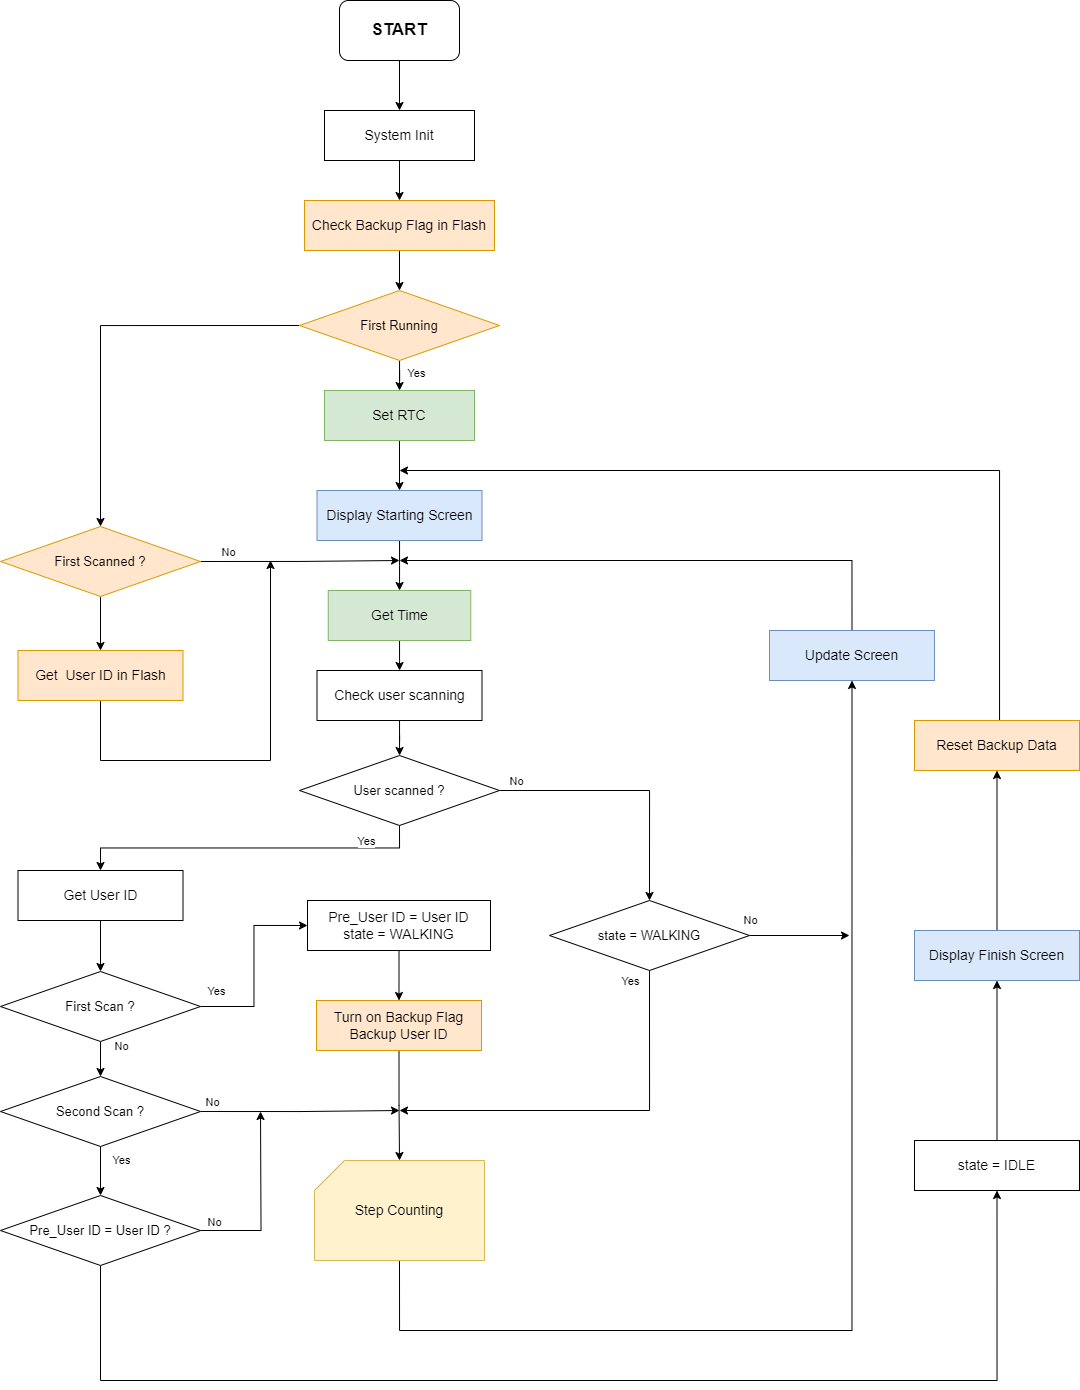

The diagram above was exported from draw.io. Its source (the exported page's mxGraphModel, read from the mxfile embedded in the PNG):
<mxGraphModel dx="1091" dy="656" grid="1" gridSize="10" guides="1" tooltips="1" connect="1" arrows="1" fold="1" page="1" pageScale="1" pageWidth="1654" pageHeight="2336" math="0" shadow="0">
  <root>
    <mxCell id="0" />
    <mxCell id="1" parent="0" />
    <mxCell id="IRfCdxBLeg9JRNtNkjab-20" value="" style="edgeStyle=orthogonalEdgeStyle;rounded=0;orthogonalLoop=1;jettySize=auto;html=1;" parent="1" source="ZxRFwm3CUEYV-V0gKQmJ-1" target="ty03wHhuJJJlfK3h7bC1-1" edge="1">
      <mxGeometry relative="1" as="geometry" />
    </mxCell>
    <mxCell id="ZxRFwm3CUEYV-V0gKQmJ-1" value="START" style="rounded=1;whiteSpace=wrap;html=1;fontStyle=1;fontSize=17;" parent="1" vertex="1">
      <mxGeometry x="720" y="50" width="120" height="60" as="geometry" />
    </mxCell>
    <mxCell id="IRfCdxBLeg9JRNtNkjab-21" value="" style="edgeStyle=orthogonalEdgeStyle;rounded=0;orthogonalLoop=1;jettySize=auto;html=1;" parent="1" source="ty03wHhuJJJlfK3h7bC1-1" target="bHMtvcbk_U5-iemggJCN-5" edge="1">
      <mxGeometry relative="1" as="geometry" />
    </mxCell>
    <mxCell id="ty03wHhuJJJlfK3h7bC1-1" value="System Init" style="rounded=0;whiteSpace=wrap;html=1;fontSize=14;" parent="1" vertex="1">
      <mxGeometry x="705" y="160" width="150" height="50" as="geometry" />
    </mxCell>
    <mxCell id="bHMtvcbk_U5-iemggJCN-3" value="" style="edgeStyle=orthogonalEdgeStyle;rounded=0;orthogonalLoop=1;jettySize=auto;html=1;" parent="1" source="bHMtvcbk_U5-iemggJCN-1" target="bHMtvcbk_U5-iemggJCN-2" edge="1">
      <mxGeometry relative="1" as="geometry" />
    </mxCell>
    <mxCell id="bHMtvcbk_U5-iemggJCN-6" value="Yes" style="edgeLabel;html=1;align=center;verticalAlign=middle;resizable=0;points=[];" parent="bHMtvcbk_U5-iemggJCN-3" vertex="1" connectable="0">
      <mxGeometry x="-0.169" y="2" relative="1" as="geometry">
        <mxPoint x="18" y="-6" as="offset" />
      </mxGeometry>
    </mxCell>
    <mxCell id="IRfCdxBLeg9JRNtNkjab-29" style="edgeStyle=orthogonalEdgeStyle;rounded=0;orthogonalLoop=1;jettySize=auto;html=1;exitX=0;exitY=0.5;exitDx=0;exitDy=0;entryX=0.5;entryY=0;entryDx=0;entryDy=0;" parent="1" source="bHMtvcbk_U5-iemggJCN-1" target="IRfCdxBLeg9JRNtNkjab-31" edge="1">
      <mxGeometry relative="1" as="geometry">
        <mxPoint x="532.5" y="500" as="targetPoint" />
      </mxGeometry>
    </mxCell>
    <mxCell id="bHMtvcbk_U5-iemggJCN-1" value="First Running" style="rhombus;whiteSpace=wrap;html=1;fontSize=13;fillColor=#ffe6cc;strokeColor=#d79b00;" parent="1" vertex="1">
      <mxGeometry x="680" y="340" width="200" height="70" as="geometry" />
    </mxCell>
    <mxCell id="bHMtvcbk_U5-iemggJCN-8" value="" style="edgeStyle=orthogonalEdgeStyle;rounded=0;orthogonalLoop=1;jettySize=auto;html=1;" parent="1" source="bHMtvcbk_U5-iemggJCN-2" target="bHMtvcbk_U5-iemggJCN-7" edge="1">
      <mxGeometry relative="1" as="geometry" />
    </mxCell>
    <mxCell id="bHMtvcbk_U5-iemggJCN-2" value="Set RTC" style="rounded=0;whiteSpace=wrap;html=1;fontSize=14;fillColor=#d5e8d4;strokeColor=#82b366;" parent="1" vertex="1">
      <mxGeometry x="705" y="440" width="150" height="50" as="geometry" />
    </mxCell>
    <mxCell id="IRfCdxBLeg9JRNtNkjab-22" value="" style="edgeStyle=orthogonalEdgeStyle;rounded=0;orthogonalLoop=1;jettySize=auto;html=1;" parent="1" source="bHMtvcbk_U5-iemggJCN-5" target="bHMtvcbk_U5-iemggJCN-1" edge="1">
      <mxGeometry relative="1" as="geometry" />
    </mxCell>
    <mxCell id="bHMtvcbk_U5-iemggJCN-5" value="Check Backup Flag in Flash" style="rounded=0;whiteSpace=wrap;html=1;fontSize=14;fillColor=#ffe6cc;strokeColor=#d79b00;" parent="1" vertex="1">
      <mxGeometry x="685" y="250" width="190" height="50" as="geometry" />
    </mxCell>
    <mxCell id="OMYjmo-9BN7VMZw-OUpU-9" value="" style="edgeStyle=orthogonalEdgeStyle;rounded=0;orthogonalLoop=1;jettySize=auto;html=1;" parent="1" source="bHMtvcbk_U5-iemggJCN-7" target="OMYjmo-9BN7VMZw-OUpU-1" edge="1">
      <mxGeometry relative="1" as="geometry" />
    </mxCell>
    <mxCell id="bHMtvcbk_U5-iemggJCN-7" value="Display Starting Screen" style="rounded=0;whiteSpace=wrap;html=1;fontSize=14;fillColor=#dae8fc;strokeColor=#6c8ebf;" parent="1" vertex="1">
      <mxGeometry x="697.5" y="540" width="165" height="50" as="geometry" />
    </mxCell>
    <mxCell id="IRfCdxBLeg9JRNtNkjab-18" value="" style="edgeStyle=orthogonalEdgeStyle;rounded=0;orthogonalLoop=1;jettySize=auto;html=1;" parent="1" source="OMYjmo-9BN7VMZw-OUpU-1" target="OMYjmo-9BN7VMZw-OUpU-3" edge="1">
      <mxGeometry relative="1" as="geometry" />
    </mxCell>
    <mxCell id="OMYjmo-9BN7VMZw-OUpU-1" value="Get Time" style="rounded=0;whiteSpace=wrap;html=1;fontSize=14;fillColor=#d5e8d4;strokeColor=#82b366;" parent="1" vertex="1">
      <mxGeometry x="708.75" y="640" width="142.5" height="50" as="geometry" />
    </mxCell>
    <mxCell id="IRfCdxBLeg9JRNtNkjab-19" value="" style="edgeStyle=orthogonalEdgeStyle;rounded=0;orthogonalLoop=1;jettySize=auto;html=1;" parent="1" source="OMYjmo-9BN7VMZw-OUpU-3" target="OMYjmo-9BN7VMZw-OUpU-4" edge="1">
      <mxGeometry relative="1" as="geometry" />
    </mxCell>
    <mxCell id="OMYjmo-9BN7VMZw-OUpU-3" value="Check user scanning" style="rounded=0;whiteSpace=wrap;html=1;fontSize=14;" parent="1" vertex="1">
      <mxGeometry x="697.5" y="720" width="165" height="50" as="geometry" />
    </mxCell>
    <mxCell id="OMYjmo-9BN7VMZw-OUpU-28" style="edgeStyle=orthogonalEdgeStyle;rounded=0;orthogonalLoop=1;jettySize=auto;html=1;exitX=0.5;exitY=1;exitDx=0;exitDy=0;entryX=0.5;entryY=0;entryDx=0;entryDy=0;" parent="1" source="OMYjmo-9BN7VMZw-OUpU-4" target="OMYjmo-9BN7VMZw-OUpU-26" edge="1">
      <mxGeometry relative="1" as="geometry" />
    </mxCell>
    <mxCell id="OMYjmo-9BN7VMZw-OUpU-29" value="Yes" style="edgeLabel;html=1;align=center;verticalAlign=middle;resizable=0;points=[];" parent="OMYjmo-9BN7VMZw-OUpU-28" vertex="1" connectable="0">
      <mxGeometry x="-0.2603" relative="1" as="geometry">
        <mxPoint x="71" y="-7" as="offset" />
      </mxGeometry>
    </mxCell>
    <mxCell id="jfuEWRqP3PcWOaw4T55W-6" style="edgeStyle=orthogonalEdgeStyle;rounded=0;orthogonalLoop=1;jettySize=auto;html=1;exitX=1;exitY=0.5;exitDx=0;exitDy=0;entryX=0.5;entryY=0;entryDx=0;entryDy=0;" edge="1" parent="1" source="OMYjmo-9BN7VMZw-OUpU-4" target="jfuEWRqP3PcWOaw4T55W-8">
      <mxGeometry relative="1" as="geometry">
        <mxPoint x="1112.5" y="960" as="targetPoint" />
      </mxGeometry>
    </mxCell>
    <mxCell id="jfuEWRqP3PcWOaw4T55W-7" value="No" style="edgeLabel;html=1;align=center;verticalAlign=middle;resizable=0;points=[];" vertex="1" connectable="0" parent="jfuEWRqP3PcWOaw4T55W-6">
      <mxGeometry x="-0.8766" y="-1" relative="1" as="geometry">
        <mxPoint x="1" y="-11" as="offset" />
      </mxGeometry>
    </mxCell>
    <mxCell id="OMYjmo-9BN7VMZw-OUpU-4" value="User scanned ?" style="rhombus;whiteSpace=wrap;html=1;fontSize=13;" parent="1" vertex="1">
      <mxGeometry x="680" y="805" width="200" height="70" as="geometry" />
    </mxCell>
    <mxCell id="OMYjmo-9BN7VMZw-OUpU-8" style="edgeStyle=orthogonalEdgeStyle;rounded=0;orthogonalLoop=1;jettySize=auto;html=1;exitX=0.5;exitY=0;exitDx=0;exitDy=0;" parent="1" source="OMYjmo-9BN7VMZw-OUpU-5" edge="1">
      <mxGeometry relative="1" as="geometry">
        <mxPoint x="780" y="610" as="targetPoint" />
        <Array as="points">
          <mxPoint x="1232" y="610" />
        </Array>
      </mxGeometry>
    </mxCell>
    <mxCell id="OMYjmo-9BN7VMZw-OUpU-5" value="Update Screen" style="rounded=0;whiteSpace=wrap;html=1;fontSize=14;fillColor=#dae8fc;strokeColor=#6c8ebf;" parent="1" vertex="1">
      <mxGeometry x="1150" y="680" width="165" height="50" as="geometry" />
    </mxCell>
    <mxCell id="jfuEWRqP3PcWOaw4T55W-2" style="edgeStyle=orthogonalEdgeStyle;rounded=0;orthogonalLoop=1;jettySize=auto;html=1;exitX=0.5;exitY=1;exitDx=0;exitDy=0;entryX=0.5;entryY=0;entryDx=0;entryDy=0;" edge="1" parent="1" source="OMYjmo-9BN7VMZw-OUpU-11" target="IRfCdxBLeg9JRNtNkjab-23">
      <mxGeometry relative="1" as="geometry" />
    </mxCell>
    <mxCell id="OMYjmo-9BN7VMZw-OUpU-11" value="Pre_User ID = User ID&lt;br&gt;state = WALKING" style="rounded=0;whiteSpace=wrap;html=1;fontSize=14;" parent="1" vertex="1">
      <mxGeometry x="688" y="950" width="183" height="50" as="geometry" />
    </mxCell>
    <mxCell id="IRfCdxBLeg9JRNtNkjab-2" style="edgeStyle=orthogonalEdgeStyle;rounded=0;orthogonalLoop=1;jettySize=auto;html=1;exitX=0.5;exitY=1;exitDx=0;exitDy=0;entryX=0.5;entryY=0;entryDx=0;entryDy=0;" parent="1" source="OMYjmo-9BN7VMZw-OUpU-12" target="OMYjmo-9BN7VMZw-OUpU-21" edge="1">
      <mxGeometry relative="1" as="geometry" />
    </mxCell>
    <mxCell id="IRfCdxBLeg9JRNtNkjab-3" value="No" style="edgeLabel;html=1;align=center;verticalAlign=middle;resizable=0;points=[];" parent="IRfCdxBLeg9JRNtNkjab-2" vertex="1" connectable="0">
      <mxGeometry x="-0.3108" y="6" relative="1" as="geometry">
        <mxPoint x="14" y="-7" as="offset" />
      </mxGeometry>
    </mxCell>
    <mxCell id="IRfCdxBLeg9JRNtNkjab-4" style="edgeStyle=orthogonalEdgeStyle;rounded=0;orthogonalLoop=1;jettySize=auto;html=1;exitX=1;exitY=0.5;exitDx=0;exitDy=0;entryX=0;entryY=0.5;entryDx=0;entryDy=0;" parent="1" source="OMYjmo-9BN7VMZw-OUpU-12" target="OMYjmo-9BN7VMZw-OUpU-11" edge="1">
      <mxGeometry relative="1" as="geometry" />
    </mxCell>
    <mxCell id="IYL3eGTwxuficZxepSor-1" value="Yes" style="edgeLabel;html=1;align=center;verticalAlign=middle;resizable=0;points=[];" vertex="1" connectable="0" parent="IRfCdxBLeg9JRNtNkjab-4">
      <mxGeometry x="-0.8354" y="-4" relative="1" as="geometry">
        <mxPoint y="-20" as="offset" />
      </mxGeometry>
    </mxCell>
    <mxCell id="OMYjmo-9BN7VMZw-OUpU-12" value="First Scan ?" style="rhombus;whiteSpace=wrap;html=1;fontSize=13;" parent="1" vertex="1">
      <mxGeometry x="381" y="1021" width="200" height="70" as="geometry" />
    </mxCell>
    <mxCell id="OMYjmo-9BN7VMZw-OUpU-39" style="edgeStyle=orthogonalEdgeStyle;rounded=0;orthogonalLoop=1;jettySize=auto;html=1;exitX=0.5;exitY=1;exitDx=0;exitDy=0;entryX=0.5;entryY=0;entryDx=0;entryDy=0;" parent="1" source="OMYjmo-9BN7VMZw-OUpU-21" target="OMYjmo-9BN7VMZw-OUpU-34" edge="1">
      <mxGeometry relative="1" as="geometry">
        <mxPoint x="728" y="1321" as="targetPoint" />
      </mxGeometry>
    </mxCell>
    <mxCell id="OMYjmo-9BN7VMZw-OUpU-40" value="Yes" style="edgeLabel;html=1;align=center;verticalAlign=middle;resizable=0;points=[];" parent="OMYjmo-9BN7VMZw-OUpU-39" vertex="1" connectable="0">
      <mxGeometry x="-0.5143" y="2" relative="1" as="geometry">
        <mxPoint x="18" y="2" as="offset" />
      </mxGeometry>
    </mxCell>
    <mxCell id="IRfCdxBLeg9JRNtNkjab-12" style="edgeStyle=orthogonalEdgeStyle;rounded=0;orthogonalLoop=1;jettySize=auto;html=1;exitX=1;exitY=0.5;exitDx=0;exitDy=0;" parent="1" source="OMYjmo-9BN7VMZw-OUpU-21" edge="1">
      <mxGeometry relative="1" as="geometry">
        <mxPoint x="780" y="1160" as="targetPoint" />
      </mxGeometry>
    </mxCell>
    <mxCell id="jfuEWRqP3PcWOaw4T55W-4" value="No" style="edgeLabel;html=1;align=center;verticalAlign=middle;resizable=0;points=[];" vertex="1" connectable="0" parent="IRfCdxBLeg9JRNtNkjab-12">
      <mxGeometry x="-0.8279" y="-2" relative="1" as="geometry">
        <mxPoint x="-5" y="-12" as="offset" />
      </mxGeometry>
    </mxCell>
    <mxCell id="OMYjmo-9BN7VMZw-OUpU-21" value="Second Scan ?" style="rhombus;whiteSpace=wrap;html=1;fontSize=13;" parent="1" vertex="1">
      <mxGeometry x="381" y="1126" width="200" height="70" as="geometry" />
    </mxCell>
    <mxCell id="jfuEWRqP3PcWOaw4T55W-1" style="edgeStyle=orthogonalEdgeStyle;rounded=0;orthogonalLoop=1;jettySize=auto;html=1;exitX=0.5;exitY=1;exitDx=0;exitDy=0;entryX=0.5;entryY=0;entryDx=0;entryDy=0;" edge="1" parent="1" source="OMYjmo-9BN7VMZw-OUpU-26" target="OMYjmo-9BN7VMZw-OUpU-12">
      <mxGeometry relative="1" as="geometry" />
    </mxCell>
    <mxCell id="OMYjmo-9BN7VMZw-OUpU-26" value="Get User ID" style="rounded=0;whiteSpace=wrap;html=1;fontSize=14;" parent="1" vertex="1">
      <mxGeometry x="398.5" y="920" width="165" height="50" as="geometry" />
    </mxCell>
    <mxCell id="IRfCdxBLeg9JRNtNkjab-11" style="edgeStyle=orthogonalEdgeStyle;rounded=0;orthogonalLoop=1;jettySize=auto;html=1;exitX=1;exitY=0.5;exitDx=0;exitDy=0;" parent="1" source="OMYjmo-9BN7VMZw-OUpU-34" edge="1">
      <mxGeometry relative="1" as="geometry">
        <mxPoint x="641" y="1161" as="targetPoint" />
      </mxGeometry>
    </mxCell>
    <mxCell id="IRfCdxBLeg9JRNtNkjab-13" value="No" style="edgeLabel;html=1;align=center;verticalAlign=middle;resizable=0;points=[];" parent="IRfCdxBLeg9JRNtNkjab-11" vertex="1" connectable="0">
      <mxGeometry x="-0.8496" y="2" relative="1" as="geometry">
        <mxPoint y="-7" as="offset" />
      </mxGeometry>
    </mxCell>
    <mxCell id="jfuEWRqP3PcWOaw4T55W-16" style="edgeStyle=orthogonalEdgeStyle;rounded=0;orthogonalLoop=1;jettySize=auto;html=1;exitX=0.5;exitY=1;exitDx=0;exitDy=0;entryX=0.5;entryY=1;entryDx=0;entryDy=0;" edge="1" parent="1" source="OMYjmo-9BN7VMZw-OUpU-34" target="jfuEWRqP3PcWOaw4T55W-14">
      <mxGeometry relative="1" as="geometry">
        <Array as="points">
          <mxPoint x="481" y="1430" />
          <mxPoint x="1378" y="1430" />
        </Array>
      </mxGeometry>
    </mxCell>
    <mxCell id="OMYjmo-9BN7VMZw-OUpU-34" value="Pre_User ID = User ID ?" style="rhombus;whiteSpace=wrap;html=1;fontSize=13;" parent="1" vertex="1">
      <mxGeometry x="381" y="1245" width="200" height="70" as="geometry" />
    </mxCell>
    <mxCell id="IRfCdxBLeg9JRNtNkjab-7" style="edgeStyle=orthogonalEdgeStyle;rounded=0;orthogonalLoop=1;jettySize=auto;html=1;exitX=0.5;exitY=1;exitDx=0;exitDy=0;exitPerimeter=0;entryX=0.5;entryY=1;entryDx=0;entryDy=0;" parent="1" edge="1" target="OMYjmo-9BN7VMZw-OUpU-5" source="S4VOoh0BBNG8kItY7Rp9-2">
      <mxGeometry relative="1" as="geometry">
        <mxPoint x="1253" y="840" as="targetPoint" />
        <mxPoint x="1055.5" y="1320" as="sourcePoint" />
        <Array as="points">
          <mxPoint x="780" y="1380" />
          <mxPoint x="1233" y="1380" />
        </Array>
      </mxGeometry>
    </mxCell>
    <mxCell id="S4VOoh0BBNG8kItY7Rp9-2" value="Step Counting" style="shape=card;whiteSpace=wrap;html=1;fontSize=14;fillColor=#fff2cc;strokeColor=#d6b656;" parent="1" vertex="1">
      <mxGeometry x="695" y="1210" width="170" height="100" as="geometry" />
    </mxCell>
    <mxCell id="IRfCdxBLeg9JRNtNkjab-27" style="edgeStyle=orthogonalEdgeStyle;rounded=0;orthogonalLoop=1;jettySize=auto;html=1;exitX=0.5;exitY=0;exitDx=0;exitDy=0;entryX=0.5;entryY=1;entryDx=0;entryDy=0;" parent="1" source="IRfCdxBLeg9JRNtNkjab-14" target="IRfCdxBLeg9JRNtNkjab-26" edge="1">
      <mxGeometry relative="1" as="geometry" />
    </mxCell>
    <mxCell id="IRfCdxBLeg9JRNtNkjab-14" value="Display Finish Screen" style="rounded=0;whiteSpace=wrap;html=1;fontSize=14;fillColor=#dae8fc;strokeColor=#6c8ebf;" parent="1" vertex="1">
      <mxGeometry x="1295" y="980" width="165" height="50" as="geometry" />
    </mxCell>
    <mxCell id="jfuEWRqP3PcWOaw4T55W-3" style="edgeStyle=orthogonalEdgeStyle;rounded=0;orthogonalLoop=1;jettySize=auto;html=1;exitX=0.5;exitY=1;exitDx=0;exitDy=0;entryX=0.5;entryY=0;entryDx=0;entryDy=0;entryPerimeter=0;" edge="1" parent="1" source="IRfCdxBLeg9JRNtNkjab-23" target="S4VOoh0BBNG8kItY7Rp9-2">
      <mxGeometry relative="1" as="geometry" />
    </mxCell>
    <mxCell id="IRfCdxBLeg9JRNtNkjab-23" value="Turn on Backup Flag&lt;br&gt;Backup User ID" style="rounded=0;whiteSpace=wrap;html=1;fontSize=14;fillColor=#ffe6cc;strokeColor=#d79b00;" parent="1" vertex="1">
      <mxGeometry x="697" y="1050" width="165" height="50" as="geometry" />
    </mxCell>
    <mxCell id="IRfCdxBLeg9JRNtNkjab-28" style="edgeStyle=orthogonalEdgeStyle;rounded=0;orthogonalLoop=1;jettySize=auto;html=1;exitX=0.5;exitY=0;exitDx=0;exitDy=0;" parent="1" source="IRfCdxBLeg9JRNtNkjab-26" edge="1">
      <mxGeometry relative="1" as="geometry">
        <mxPoint x="780" y="520" as="targetPoint" />
        <Array as="points">
          <mxPoint x="1380" y="770" />
          <mxPoint x="1380" y="520" />
        </Array>
      </mxGeometry>
    </mxCell>
    <mxCell id="IRfCdxBLeg9JRNtNkjab-26" value="Reset Backup Data" style="rounded=0;whiteSpace=wrap;html=1;fontSize=14;fillColor=#ffe6cc;strokeColor=#d79b00;" parent="1" vertex="1">
      <mxGeometry x="1295" y="770" width="165" height="50" as="geometry" />
    </mxCell>
    <mxCell id="IRfCdxBLeg9JRNtNkjab-32" style="edgeStyle=orthogonalEdgeStyle;rounded=0;orthogonalLoop=1;jettySize=auto;html=1;exitX=1;exitY=0.5;exitDx=0;exitDy=0;" parent="1" source="IRfCdxBLeg9JRNtNkjab-31" edge="1">
      <mxGeometry relative="1" as="geometry">
        <mxPoint x="780" y="610" as="targetPoint" />
      </mxGeometry>
    </mxCell>
    <mxCell id="IRfCdxBLeg9JRNtNkjab-33" value="No" style="edgeLabel;html=1;align=center;verticalAlign=middle;resizable=0;points=[];" parent="IRfCdxBLeg9JRNtNkjab-32" vertex="1" connectable="0">
      <mxGeometry x="-0.5857" y="1" relative="1" as="geometry">
        <mxPoint x="-14" y="-9" as="offset" />
      </mxGeometry>
    </mxCell>
    <mxCell id="IRfCdxBLeg9JRNtNkjab-35" style="edgeStyle=orthogonalEdgeStyle;rounded=0;orthogonalLoop=1;jettySize=auto;html=1;exitX=0.5;exitY=1;exitDx=0;exitDy=0;entryX=0.5;entryY=0;entryDx=0;entryDy=0;" parent="1" source="IRfCdxBLeg9JRNtNkjab-31" target="IRfCdxBLeg9JRNtNkjab-34" edge="1">
      <mxGeometry relative="1" as="geometry" />
    </mxCell>
    <mxCell id="IRfCdxBLeg9JRNtNkjab-31" value="First Scanned ?" style="rhombus;whiteSpace=wrap;html=1;fontSize=13;fillColor=#ffe6cc;strokeColor=#d79b00;" parent="1" vertex="1">
      <mxGeometry x="381" y="576" width="200" height="70" as="geometry" />
    </mxCell>
    <mxCell id="IRfCdxBLeg9JRNtNkjab-36" style="edgeStyle=orthogonalEdgeStyle;rounded=0;orthogonalLoop=1;jettySize=auto;html=1;exitX=0.5;exitY=1;exitDx=0;exitDy=0;" parent="1" source="IRfCdxBLeg9JRNtNkjab-34" edge="1">
      <mxGeometry relative="1" as="geometry">
        <mxPoint x="650" y="610" as="targetPoint" />
        <Array as="points">
          <mxPoint x="481" y="810" />
          <mxPoint x="651" y="810" />
          <mxPoint x="651" y="610" />
        </Array>
      </mxGeometry>
    </mxCell>
    <mxCell id="IRfCdxBLeg9JRNtNkjab-34" value="Get&amp;nbsp; User ID in Flash" style="rounded=0;whiteSpace=wrap;html=1;fontSize=14;fillColor=#ffe6cc;strokeColor=#d79b00;" parent="1" vertex="1">
      <mxGeometry x="398.5" y="700" width="165" height="50" as="geometry" />
    </mxCell>
    <mxCell id="jfuEWRqP3PcWOaw4T55W-9" style="edgeStyle=orthogonalEdgeStyle;rounded=0;orthogonalLoop=1;jettySize=auto;html=1;exitX=0.5;exitY=1;exitDx=0;exitDy=0;" edge="1" parent="1" source="jfuEWRqP3PcWOaw4T55W-8">
      <mxGeometry relative="1" as="geometry">
        <mxPoint x="780" y="1160" as="targetPoint" />
        <Array as="points">
          <mxPoint x="1030" y="1160" />
        </Array>
      </mxGeometry>
    </mxCell>
    <mxCell id="jfuEWRqP3PcWOaw4T55W-10" value="Yes" style="edgeLabel;html=1;align=center;verticalAlign=middle;resizable=0;points=[];" vertex="1" connectable="0" parent="jfuEWRqP3PcWOaw4T55W-9">
      <mxGeometry x="-0.9068" y="-1" relative="1" as="geometry">
        <mxPoint x="-19" y="-7" as="offset" />
      </mxGeometry>
    </mxCell>
    <mxCell id="jfuEWRqP3PcWOaw4T55W-11" style="edgeStyle=orthogonalEdgeStyle;rounded=0;orthogonalLoop=1;jettySize=auto;html=1;exitX=1;exitY=0.5;exitDx=0;exitDy=0;" edge="1" parent="1">
      <mxGeometry relative="1" as="geometry">
        <mxPoint x="1230" y="985" as="targetPoint" />
        <mxPoint x="1090" y="985" as="sourcePoint" />
      </mxGeometry>
    </mxCell>
    <mxCell id="jfuEWRqP3PcWOaw4T55W-12" value="No" style="edgeLabel;html=1;align=center;verticalAlign=middle;resizable=0;points=[];" vertex="1" connectable="0" parent="jfuEWRqP3PcWOaw4T55W-11">
      <mxGeometry x="-0.4018" y="-3" relative="1" as="geometry">
        <mxPoint x="-2" y="-19" as="offset" />
      </mxGeometry>
    </mxCell>
    <mxCell id="jfuEWRqP3PcWOaw4T55W-8" value="state = WALKING" style="rhombus;whiteSpace=wrap;html=1;fontSize=13;" vertex="1" parent="1">
      <mxGeometry x="930" y="950" width="200" height="70" as="geometry" />
    </mxCell>
    <mxCell id="jfuEWRqP3PcWOaw4T55W-15" style="edgeStyle=orthogonalEdgeStyle;rounded=0;orthogonalLoop=1;jettySize=auto;html=1;exitX=0.5;exitY=0;exitDx=0;exitDy=0;entryX=0.5;entryY=1;entryDx=0;entryDy=0;" edge="1" parent="1" source="jfuEWRqP3PcWOaw4T55W-14" target="IRfCdxBLeg9JRNtNkjab-14">
      <mxGeometry relative="1" as="geometry" />
    </mxCell>
    <mxCell id="jfuEWRqP3PcWOaw4T55W-14" value="state = IDLE" style="rounded=0;whiteSpace=wrap;html=1;fontSize=14;" vertex="1" parent="1">
      <mxGeometry x="1295" y="1190" width="165" height="50" as="geometry" />
    </mxCell>
  </root>
</mxGraphModel>